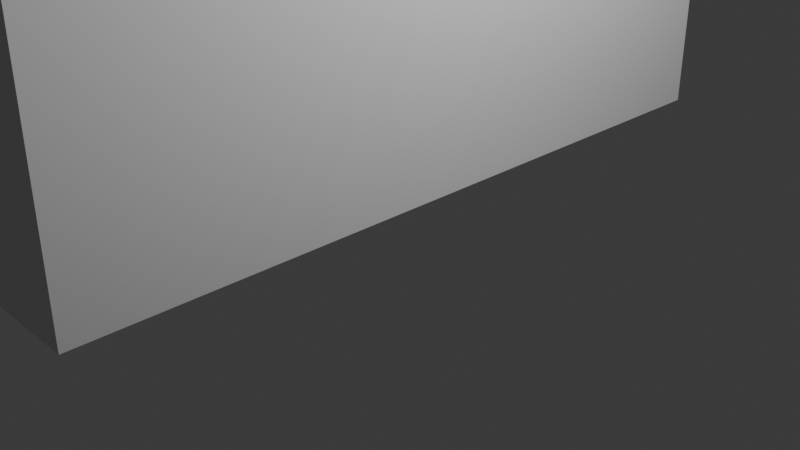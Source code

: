 # Source: WallBlender.blend  (saved by Blender 4.4.30; exported with 4.5.12 LTS)
import bpy
from mathutils import Matrix  # noqa: F401  (used for matrix-valued properties, if any)

bpy.ops.wm.read_factory_settings(use_empty=True)
scene = bpy.context.scene
scene.name = 'Scene'

# ---- collections
col_collection = bpy.data.collections.new('Collection'); scene.collection.children.link(col_collection)

# ---- materials (node trees are filled in below, after node groups)
mat_material = bpy.data.materials.new('Material')
mat_material.alpha_threshold = 0.0
mat_material.roughness = 0.5
mat_material.line_color = (0.0, 0.0, 0.0, 1.0)

# ---- material node trees
mat_material.use_nodes = True; mat_material.node_tree.nodes.clear()
_N = mat_material.node_tree.nodes; _L = mat_material.node_tree.links
n0 = _N.new('ShaderNodeOutputMaterial'); n0.name = 'Material Output'; n0.location = (300, 300)
n1 = _N.new('ShaderNodeBsdfPrincipled'); n1.name = 'Principled BSDF'; n1.location = (10, 300)
n1.inputs[3].default_value = 1.45
_L.new(n1.outputs[0], n0.inputs[0])
n0.is_active_output = True

# ---- world
world_world = bpy.data.worlds.new('World'); scene.world = world_world
world_world.use_nodes = True; world_world.node_tree.nodes.clear()
_N = world_world.node_tree.nodes; _L = world_world.node_tree.links
n0 = _N.new('ShaderNodeOutputWorld'); n0.name = 'World Output'; n0.location = (300, 300)
n1 = _N.new('ShaderNodeBackground'); n1.name = 'Background'; n1.location = (10, 300)
n1.inputs[0].default_value = (0.05088, 0.05088, 0.05088, 1.0)
_L.new(n1.outputs[0], n0.inputs[0])
n0.is_active_output = True
world_world.color = (0.05088, 0.05088, 0.05088)
world_world.sun_shadow_jitter_overblur = 0.0

# ---- cameras
cam_camera = bpy.data.cameras.new('Camera')
cam_camera.clip_end = 100.0
cam_camera.ortho_scale = 7.314

# ---- lights
light_light = bpy.data.lights.new('Light', 'POINT')
light_light.energy = 1000.0
light_light.shadow_soft_size = 0.1

# ---- meshes
me_cube = bpy.data.meshes.new('Cube')
me_cube.from_pydata([(1.0, 1.0, 2.133), (1.0, 1.0, 0.1326), (1.0, -1.0, 2.133), (1.0, -1.0, 0.1326), (-1.0, 1.0, 2.133), (-1.0, 1.0, 0.1326), (-1.0, -1.0, 2.133), (-1.0, -1.0, 0.1326)], [], [(0, 4, 6, 2), (3, 2, 6, 7), (7, 6, 4, 5), (5, 1, 3, 7), (1, 0, 2, 3), (5, 4, 0, 1)])
_uv = me_cube.uv_layers.new(name='UVMap')
_uv.uv.foreach_set('vector', [0.625, 0.5, 0.875, 0.5, 0.875, 0.75, 0.625, 0.75, 0.375, 0.75, 0.625, 0.75, 0.625, 1.0, 0.375, 1.0, 0.375, 0.0, 0.625, 0.0, 0.625, 0.25, 0.375, 0.25, 0.125, 0.5, 0.375, 0.5, 0.375, 0.75, 0.125, 0.75, 0.375, 0.5, 0.625, 0.5, 0.625, 0.75, 0.375, 0.75, 0.375, 0.25, 0.625, 0.25, 0.625, 0.5, 0.375, 0.5])
me_cube.materials.append(mat_material)
me_cube.use_mirror_vertex_groups = False
me_cube.update()

# ---- objects
ob_cube = bpy.data.objects.new('Cube', me_cube)
ob_light = bpy.data.objects.new('Light', light_light)
ob_camera = bpy.data.objects.new('Camera', cam_camera)

# ---- transforms, parenting, visibility, modifiers, constraints
ob_cube.location = (0.0, 0.0, -0.1087)
ob_cube.scale = (0.5634, 4.0, 4.0)
ob_cube.lock_rotations_4d = False
ob_cube.empty_display_type = 'ARROWS'
ob_cube.lineart.crease_threshold = 0.0
ob_light.location = (4.076, 1.005, 5.904)
ob_light.rotation_euler = (0.6503, 0.05522, 1.866)
ob_light.lock_rotations_4d = False
ob_light.empty_display_type = 'ARROWS'
ob_light.color = (0.0, 0.0, 0.0, 0.0)
ob_light.lineart.crease_threshold = 0.0
ob_camera.location = (7.359, -6.926, 4.958)
ob_camera.rotation_euler = (1.109, 0.0, 0.8149)
ob_camera.lock_rotations_4d = False
ob_camera.empty_display_type = 'ARROWS'
ob_camera.color = (0.0, 0.0, 0.0, 0.0)
ob_camera.display_type = 'WIRE'
ob_camera.lineart.crease_threshold = 0.0

# ---- collection membership
col_collection.objects.link(ob_cube)
col_collection.objects.link(ob_light)
col_collection.objects.link(ob_camera)

# ---- scene / render settings (as saved in the file)
scene.camera = ob_camera
scene.frame_start = 1; scene.frame_end = 250; scene.frame_set(1)
scene.render.engine = 'BLENDER_EEVEE_NEXT'
bpy.context.view_layer.update()
